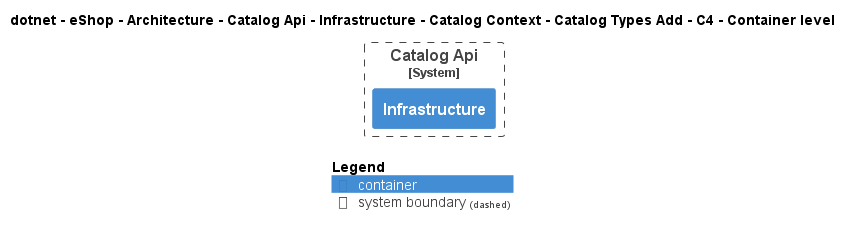

The diagram above was rendered by PlantUML. Its source (embedded in the PNG):
@startuml
!pragma layout smetana
!include ..\..\..\..\..\..\..\..\..\..\..\.c4s\C4_Container.puml

AddElementTag("c4interflow:lifecycle:new", $bgColor=green, $fontColor=#ffffff, $borderColor=green, $shadowing="False")
AddElementTag("c4interflow:lifecycle:changed", $bgColor=orange, $fontColor=#ffffff, $borderColor=orange, $shadowing="False")
AddElementTag("c4interflow:lifecycle:removed", $bgColor=red, $fontColor=#ffffff, $borderColor=red, $shadowing="False")

AddRelTag("c4interflow:lifecycle:new", $textColor=green, $lineColor=green)
AddRelTag("c4interflow:lifecycle:changed", $textColor=orange, $lineColor=orange)
AddRelTag("c4interflow:lifecycle:removed", $textColor=red, $lineColor=red)

SHOW_PERSON_PORTRAIT()
LAYOUT_TOP_DOWN()

skinparam linetype polyline

title dotnet - eShop - Architecture - Catalog Api - Infrastructure - Catalog Context - Catalog Types Add - C4 - Container level


System_Boundary(dotnet.eShop.Architecture.SoftwareSystems.CatalogApi, "Catalog Api") {
    Container(dotnet.eShop.Architecture.SoftwareSystems.CatalogApi.Containers.Infrastructure, "Infrastructure", "", "")
}



SHOW_LEGEND()
@enduml